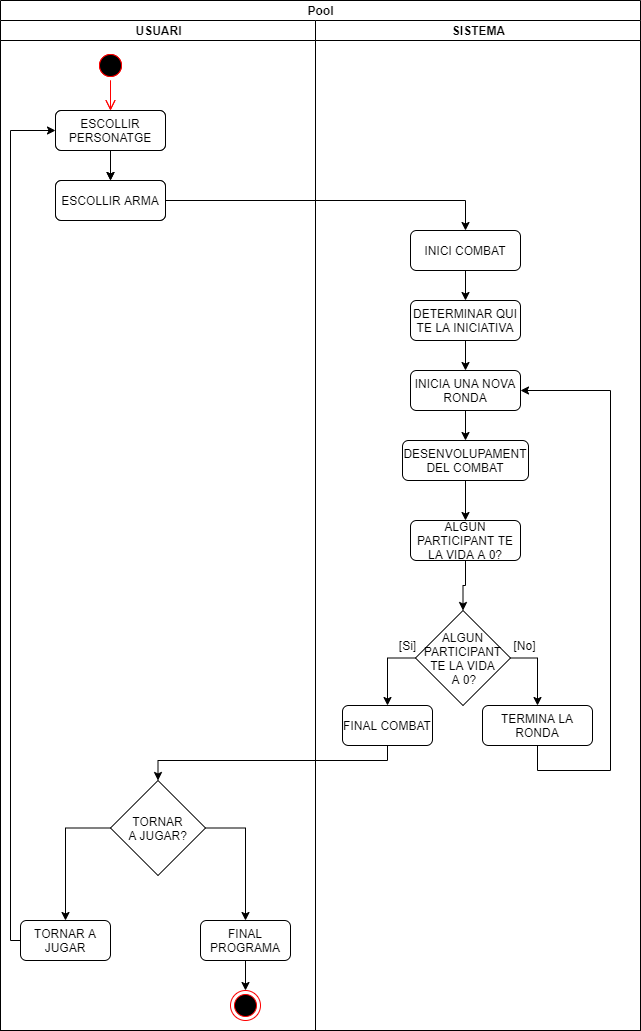

The diagram above was exported from draw.io. Its source (the exported page's mxGraphModel, read from the mxfile embedded in the PNG):
<mxGraphModel dx="1209" dy="600" grid="1" gridSize="10" guides="1" tooltips="1" connect="1" arrows="1" fold="1" page="1" pageScale="1" pageWidth="827" pageHeight="1169" math="0" shadow="0">
  <root>
    <mxCell id="0" />
    <mxCell id="1" parent="0" />
    <mxCell id="6_7UNUjRk9820U92oIZs-54" value="Pool" style="swimlane;html=1;childLayout=stackLayout;resizeParent=1;resizeParentMax=0;startSize=20;" vertex="1" parent="1">
      <mxGeometry x="40" y="40" width="640" height="1030" as="geometry" />
    </mxCell>
    <mxCell id="6_7UNUjRk9820U92oIZs-55" value="Lane 1" style="swimlane;html=1;startSize=20;" vertex="1" parent="6_7UNUjRk9820U92oIZs-54">
      <mxGeometry y="20" width="315" height="1010" as="geometry" />
    </mxCell>
    <mxCell id="6_7UNUjRk9820U92oIZs-1" value="" style="ellipse;html=1;shape=startState;fillColor=#000000;strokeColor=#ff0000;" vertex="1" parent="6_7UNUjRk9820U92oIZs-55">
      <mxGeometry x="95" y="30" width="30" height="30" as="geometry" />
    </mxCell>
    <mxCell id="6_7UNUjRk9820U92oIZs-2" value="" style="edgeStyle=orthogonalEdgeStyle;html=1;verticalAlign=bottom;endArrow=open;endSize=8;strokeColor=#ff0000;" edge="1" source="6_7UNUjRk9820U92oIZs-1" parent="6_7UNUjRk9820U92oIZs-55">
      <mxGeometry relative="1" as="geometry">
        <mxPoint x="110" y="90" as="targetPoint" />
      </mxGeometry>
    </mxCell>
    <mxCell id="6_7UNUjRk9820U92oIZs-3" value="ESCOLLIR PERSONATGE" style="rounded=1;whiteSpace=wrap;html=1;" vertex="1" parent="6_7UNUjRk9820U92oIZs-55">
      <mxGeometry x="55" y="90" width="110" height="40" as="geometry" />
    </mxCell>
    <mxCell id="6_7UNUjRk9820U92oIZs-4" value="ESCOLLIR ARMA" style="rounded=1;whiteSpace=wrap;html=1;" vertex="1" parent="6_7UNUjRk9820U92oIZs-55">
      <mxGeometry x="55" y="160" width="110" height="40" as="geometry" />
    </mxCell>
    <mxCell id="6_7UNUjRk9820U92oIZs-12" style="edgeStyle=orthogonalEdgeStyle;rounded=0;orthogonalLoop=1;jettySize=auto;html=1;entryX=0.5;entryY=0;entryDx=0;entryDy=0;" edge="1" parent="6_7UNUjRk9820U92oIZs-55" source="6_7UNUjRk9820U92oIZs-3" target="6_7UNUjRk9820U92oIZs-4">
      <mxGeometry relative="1" as="geometry" />
    </mxCell>
    <mxCell id="6_7UNUjRk9820U92oIZs-62" value="USUARI" style="swimlane;html=1;startSize=20;" vertex="1" parent="6_7UNUjRk9820U92oIZs-55">
      <mxGeometry width="315" height="1010" as="geometry" />
    </mxCell>
    <mxCell id="6_7UNUjRk9820U92oIZs-63" value="" style="ellipse;html=1;shape=startState;fillColor=#000000;strokeColor=#ff0000;" vertex="1" parent="6_7UNUjRk9820U92oIZs-62">
      <mxGeometry x="95" y="30" width="30" height="30" as="geometry" />
    </mxCell>
    <mxCell id="6_7UNUjRk9820U92oIZs-64" value="" style="edgeStyle=orthogonalEdgeStyle;html=1;verticalAlign=bottom;endArrow=open;endSize=8;strokeColor=#ff0000;" edge="1" parent="6_7UNUjRk9820U92oIZs-62" source="6_7UNUjRk9820U92oIZs-63">
      <mxGeometry relative="1" as="geometry">
        <mxPoint x="110" y="90" as="targetPoint" />
      </mxGeometry>
    </mxCell>
    <mxCell id="6_7UNUjRk9820U92oIZs-65" value="ESCOLLIR PERSONATGE" style="rounded=1;whiteSpace=wrap;html=1;" vertex="1" parent="6_7UNUjRk9820U92oIZs-62">
      <mxGeometry x="55" y="90" width="110" height="40" as="geometry" />
    </mxCell>
    <mxCell id="6_7UNUjRk9820U92oIZs-66" value="ESCOLLIR ARMA" style="rounded=1;whiteSpace=wrap;html=1;" vertex="1" parent="6_7UNUjRk9820U92oIZs-62">
      <mxGeometry x="55" y="160" width="110" height="40" as="geometry" />
    </mxCell>
    <mxCell id="6_7UNUjRk9820U92oIZs-67" style="edgeStyle=orthogonalEdgeStyle;rounded=0;orthogonalLoop=1;jettySize=auto;html=1;entryX=0.5;entryY=0;entryDx=0;entryDy=0;" edge="1" parent="6_7UNUjRk9820U92oIZs-62" source="6_7UNUjRk9820U92oIZs-65" target="6_7UNUjRk9820U92oIZs-66">
      <mxGeometry relative="1" as="geometry" />
    </mxCell>
    <mxCell id="6_7UNUjRk9820U92oIZs-72" style="edgeStyle=orthogonalEdgeStyle;rounded=0;orthogonalLoop=1;jettySize=auto;html=1;" edge="1" parent="6_7UNUjRk9820U92oIZs-62" source="6_7UNUjRk9820U92oIZs-61" target="6_7UNUjRk9820U92oIZs-71">
      <mxGeometry relative="1" as="geometry">
        <Array as="points">
          <mxPoint x="65" y="808" />
        </Array>
      </mxGeometry>
    </mxCell>
    <mxCell id="6_7UNUjRk9820U92oIZs-73" style="edgeStyle=orthogonalEdgeStyle;rounded=0;orthogonalLoop=1;jettySize=auto;html=1;entryX=0.5;entryY=0;entryDx=0;entryDy=0;" edge="1" parent="6_7UNUjRk9820U92oIZs-62" source="6_7UNUjRk9820U92oIZs-61" target="6_7UNUjRk9820U92oIZs-70">
      <mxGeometry relative="1" as="geometry">
        <Array as="points">
          <mxPoint x="245" y="808" />
        </Array>
      </mxGeometry>
    </mxCell>
    <mxCell id="6_7UNUjRk9820U92oIZs-61" value="TORNAR&lt;br&gt;A JUGAR?" style="rhombus;whiteSpace=wrap;html=1;" vertex="1" parent="6_7UNUjRk9820U92oIZs-62">
      <mxGeometry x="110" y="760" width="95" height="95" as="geometry" />
    </mxCell>
    <mxCell id="6_7UNUjRk9820U92oIZs-77" style="edgeStyle=orthogonalEdgeStyle;rounded=0;orthogonalLoop=1;jettySize=auto;html=1;entryX=0.5;entryY=0;entryDx=0;entryDy=0;" edge="1" parent="6_7UNUjRk9820U92oIZs-62" source="6_7UNUjRk9820U92oIZs-70" target="6_7UNUjRk9820U92oIZs-76">
      <mxGeometry relative="1" as="geometry" />
    </mxCell>
    <mxCell id="6_7UNUjRk9820U92oIZs-70" value="FINAL PROGRAMA" style="rounded=1;whiteSpace=wrap;html=1;" vertex="1" parent="6_7UNUjRk9820U92oIZs-62">
      <mxGeometry x="200" y="900" width="90" height="40" as="geometry" />
    </mxCell>
    <mxCell id="6_7UNUjRk9820U92oIZs-75" style="edgeStyle=orthogonalEdgeStyle;rounded=0;orthogonalLoop=1;jettySize=auto;html=1;entryX=0;entryY=0.5;entryDx=0;entryDy=0;" edge="1" parent="6_7UNUjRk9820U92oIZs-62" source="6_7UNUjRk9820U92oIZs-71" target="6_7UNUjRk9820U92oIZs-65">
      <mxGeometry relative="1" as="geometry">
        <Array as="points">
          <mxPoint x="10" y="920" />
          <mxPoint x="10" y="110" />
        </Array>
      </mxGeometry>
    </mxCell>
    <mxCell id="6_7UNUjRk9820U92oIZs-71" value="TORNAR A JUGAR" style="rounded=1;whiteSpace=wrap;html=1;" vertex="1" parent="6_7UNUjRk9820U92oIZs-62">
      <mxGeometry x="20" y="900" width="90" height="40" as="geometry" />
    </mxCell>
    <mxCell id="6_7UNUjRk9820U92oIZs-76" value="" style="ellipse;html=1;shape=endState;fillColor=#000000;strokeColor=#ff0000;" vertex="1" parent="6_7UNUjRk9820U92oIZs-62">
      <mxGeometry x="230" y="970" width="30" height="30" as="geometry" />
    </mxCell>
    <mxCell id="6_7UNUjRk9820U92oIZs-13" style="edgeStyle=orthogonalEdgeStyle;rounded=0;orthogonalLoop=1;jettySize=auto;html=1;entryX=0.5;entryY=0;entryDx=0;entryDy=0;" edge="1" parent="6_7UNUjRk9820U92oIZs-54" source="6_7UNUjRk9820U92oIZs-4" target="6_7UNUjRk9820U92oIZs-5">
      <mxGeometry relative="1" as="geometry" />
    </mxCell>
    <mxCell id="6_7UNUjRk9820U92oIZs-56" value="SISTEMA" style="swimlane;html=1;startSize=20;" vertex="1" parent="6_7UNUjRk9820U92oIZs-54">
      <mxGeometry x="315" y="20" width="325" height="1010" as="geometry" />
    </mxCell>
    <mxCell id="6_7UNUjRk9820U92oIZs-5" value="INICI COMBAT" style="rounded=1;whiteSpace=wrap;html=1;" vertex="1" parent="6_7UNUjRk9820U92oIZs-56">
      <mxGeometry x="95" y="210" width="110" height="40" as="geometry" />
    </mxCell>
    <mxCell id="6_7UNUjRk9820U92oIZs-7" value="ALGUN PARTICIPANT TE LA VIDA A 0?" style="rounded=1;whiteSpace=wrap;html=1;" vertex="1" parent="6_7UNUjRk9820U92oIZs-56">
      <mxGeometry x="95" y="500" width="110" height="40" as="geometry" />
    </mxCell>
    <mxCell id="6_7UNUjRk9820U92oIZs-20" value="INICIA UNA NOVA RONDA" style="rounded=1;whiteSpace=wrap;html=1;" vertex="1" parent="6_7UNUjRk9820U92oIZs-56">
      <mxGeometry x="95" y="350" width="110" height="40" as="geometry" />
    </mxCell>
    <mxCell id="6_7UNUjRk9820U92oIZs-41" style="edgeStyle=orthogonalEdgeStyle;rounded=0;orthogonalLoop=1;jettySize=auto;html=1;" edge="1" parent="6_7UNUjRk9820U92oIZs-56" source="6_7UNUjRk9820U92oIZs-39" target="6_7UNUjRk9820U92oIZs-20">
      <mxGeometry relative="1" as="geometry" />
    </mxCell>
    <mxCell id="6_7UNUjRk9820U92oIZs-39" value="DETERMINAR QUI TE LA INICIATIVA" style="rounded=1;whiteSpace=wrap;html=1;" vertex="1" parent="6_7UNUjRk9820U92oIZs-56">
      <mxGeometry x="95" y="280" width="110" height="40" as="geometry" />
    </mxCell>
    <mxCell id="6_7UNUjRk9820U92oIZs-40" style="edgeStyle=orthogonalEdgeStyle;rounded=0;orthogonalLoop=1;jettySize=auto;html=1;" edge="1" parent="6_7UNUjRk9820U92oIZs-56" source="6_7UNUjRk9820U92oIZs-5" target="6_7UNUjRk9820U92oIZs-39">
      <mxGeometry relative="1" as="geometry" />
    </mxCell>
    <mxCell id="6_7UNUjRk9820U92oIZs-49" style="edgeStyle=orthogonalEdgeStyle;rounded=0;orthogonalLoop=1;jettySize=auto;html=1;" edge="1" parent="6_7UNUjRk9820U92oIZs-56" source="6_7UNUjRk9820U92oIZs-47" target="6_7UNUjRk9820U92oIZs-7">
      <mxGeometry relative="1" as="geometry" />
    </mxCell>
    <mxCell id="6_7UNUjRk9820U92oIZs-47" value="DESENVOLUPAMENT DEL COMBAT" style="rounded=1;whiteSpace=wrap;html=1;" vertex="1" parent="6_7UNUjRk9820U92oIZs-56">
      <mxGeometry x="87" y="420" width="126" height="40" as="geometry" />
    </mxCell>
    <mxCell id="6_7UNUjRk9820U92oIZs-48" style="edgeStyle=orthogonalEdgeStyle;rounded=0;orthogonalLoop=1;jettySize=auto;html=1;entryX=0.5;entryY=0;entryDx=0;entryDy=0;" edge="1" parent="6_7UNUjRk9820U92oIZs-56" source="6_7UNUjRk9820U92oIZs-20" target="6_7UNUjRk9820U92oIZs-47">
      <mxGeometry relative="1" as="geometry" />
    </mxCell>
    <mxCell id="6_7UNUjRk9820U92oIZs-8" value="FINAL COMBAT" style="rounded=1;whiteSpace=wrap;html=1;" vertex="1" parent="6_7UNUjRk9820U92oIZs-56">
      <mxGeometry x="27" y="685" width="90" height="40" as="geometry" />
    </mxCell>
    <mxCell id="6_7UNUjRk9820U92oIZs-23" value="TERMINA LA RONDA" style="rounded=1;whiteSpace=wrap;html=1;" vertex="1" parent="6_7UNUjRk9820U92oIZs-56">
      <mxGeometry x="167" y="685" width="110" height="40" as="geometry" />
    </mxCell>
    <mxCell id="6_7UNUjRk9820U92oIZs-59" style="edgeStyle=orthogonalEdgeStyle;rounded=0;orthogonalLoop=1;jettySize=auto;html=1;entryX=0.5;entryY=0;entryDx=0;entryDy=0;" edge="1" parent="6_7UNUjRk9820U92oIZs-56" source="6_7UNUjRk9820U92oIZs-25" target="6_7UNUjRk9820U92oIZs-23">
      <mxGeometry relative="1" as="geometry">
        <Array as="points">
          <mxPoint x="222" y="638" />
        </Array>
      </mxGeometry>
    </mxCell>
    <mxCell id="6_7UNUjRk9820U92oIZs-60" style="edgeStyle=orthogonalEdgeStyle;rounded=0;orthogonalLoop=1;jettySize=auto;html=1;entryX=0.5;entryY=0;entryDx=0;entryDy=0;" edge="1" parent="6_7UNUjRk9820U92oIZs-56" source="6_7UNUjRk9820U92oIZs-25" target="6_7UNUjRk9820U92oIZs-8">
      <mxGeometry relative="1" as="geometry">
        <Array as="points">
          <mxPoint x="72" y="638" />
        </Array>
      </mxGeometry>
    </mxCell>
    <mxCell id="6_7UNUjRk9820U92oIZs-25" value="&lt;span&gt;ALGUN PARTICIPANT TE LA VIDA&lt;br&gt;&amp;nbsp;A 0?&lt;/span&gt;" style="rhombus;whiteSpace=wrap;html=1;" vertex="1" parent="6_7UNUjRk9820U92oIZs-56">
      <mxGeometry x="100" y="590" width="95" height="95" as="geometry" />
    </mxCell>
    <mxCell id="6_7UNUjRk9820U92oIZs-43" value="[Si]" style="text;html=1;align=center;verticalAlign=middle;resizable=0;points=[];autosize=1;strokeColor=none;" vertex="1" parent="6_7UNUjRk9820U92oIZs-56">
      <mxGeometry x="77" y="615" width="30" height="20" as="geometry" />
    </mxCell>
    <mxCell id="6_7UNUjRk9820U92oIZs-44" value="[No]" style="text;html=1;align=center;verticalAlign=middle;resizable=0;points=[];autosize=1;strokeColor=none;" vertex="1" parent="6_7UNUjRk9820U92oIZs-56">
      <mxGeometry x="188.5" y="615" width="40" height="20" as="geometry" />
    </mxCell>
    <mxCell id="6_7UNUjRk9820U92oIZs-24" style="edgeStyle=orthogonalEdgeStyle;rounded=0;orthogonalLoop=1;jettySize=auto;html=1;entryX=1;entryY=0.5;entryDx=0;entryDy=0;" edge="1" parent="6_7UNUjRk9820U92oIZs-56" source="6_7UNUjRk9820U92oIZs-23" target="6_7UNUjRk9820U92oIZs-20">
      <mxGeometry relative="1" as="geometry">
        <Array as="points">
          <mxPoint x="222" y="750" />
          <mxPoint x="295" y="750" />
          <mxPoint x="295" y="370" />
        </Array>
      </mxGeometry>
    </mxCell>
    <mxCell id="6_7UNUjRk9820U92oIZs-52" style="edgeStyle=orthogonalEdgeStyle;rounded=0;orthogonalLoop=1;jettySize=auto;html=1;entryX=0.5;entryY=0;entryDx=0;entryDy=0;" edge="1" parent="6_7UNUjRk9820U92oIZs-56" source="6_7UNUjRk9820U92oIZs-7" target="6_7UNUjRk9820U92oIZs-25">
      <mxGeometry relative="1" as="geometry" />
    </mxCell>
    <mxCell id="6_7UNUjRk9820U92oIZs-69" style="edgeStyle=orthogonalEdgeStyle;rounded=0;orthogonalLoop=1;jettySize=auto;html=1;entryX=0.5;entryY=0;entryDx=0;entryDy=0;" edge="1" parent="6_7UNUjRk9820U92oIZs-54" source="6_7UNUjRk9820U92oIZs-8" target="6_7UNUjRk9820U92oIZs-61">
      <mxGeometry relative="1" as="geometry">
        <Array as="points">
          <mxPoint x="387" y="760" />
          <mxPoint x="158" y="760" />
        </Array>
      </mxGeometry>
    </mxCell>
  </root>
</mxGraphModel>